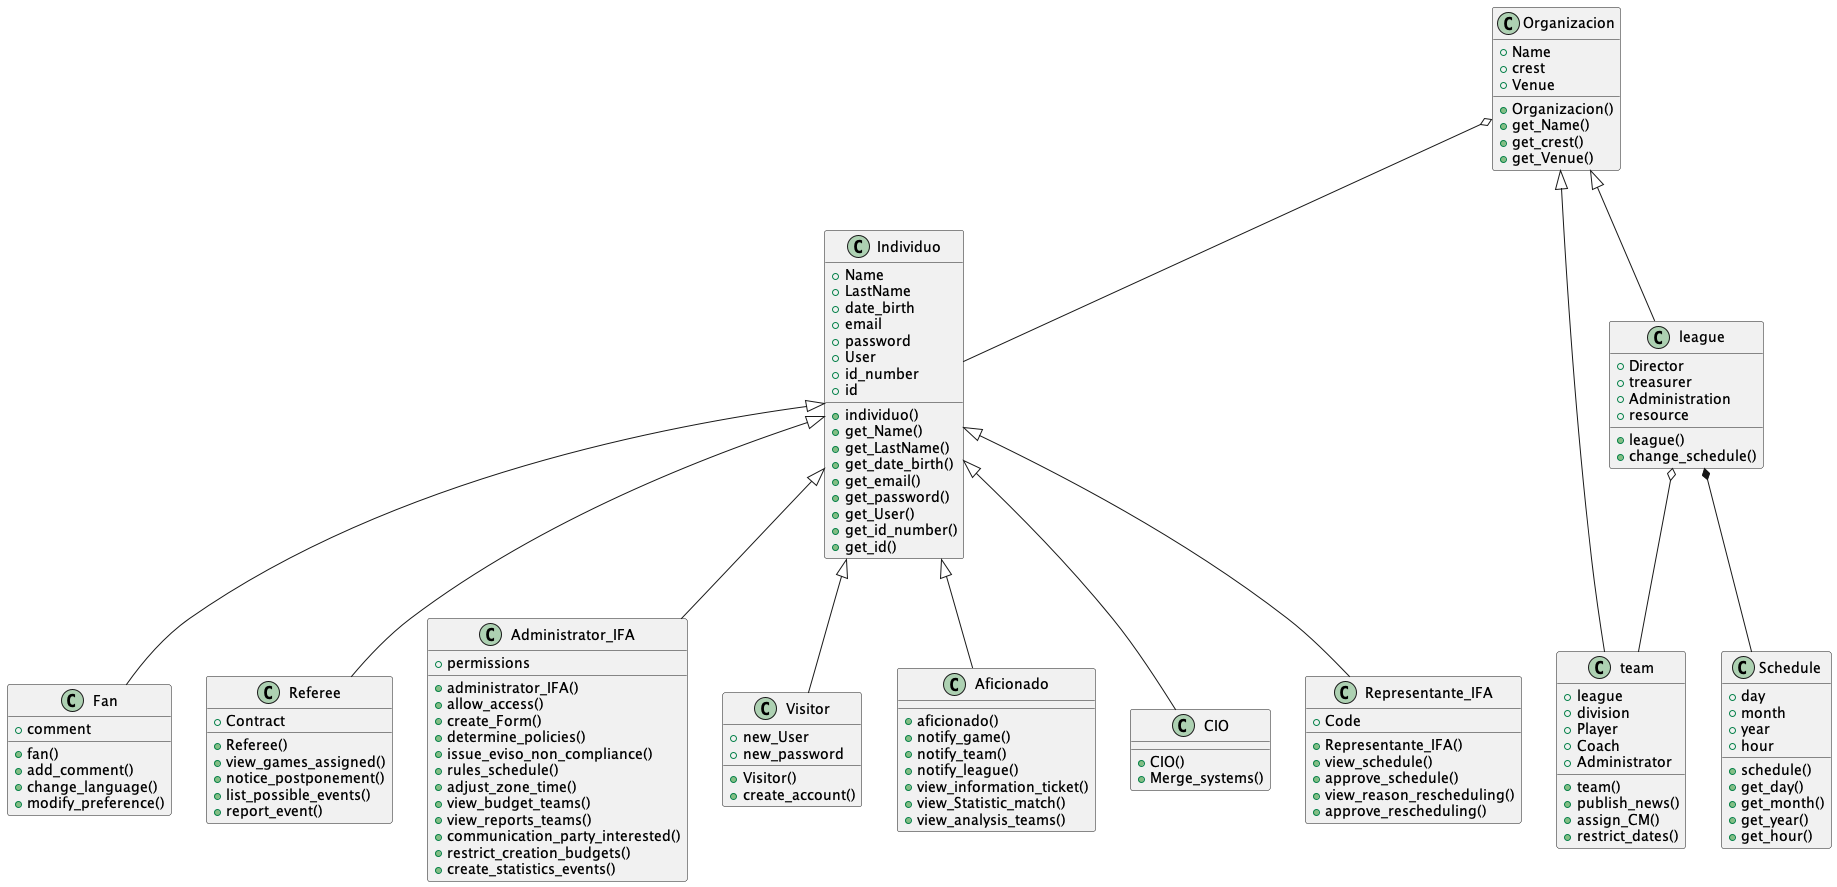

The diagram above was rendered by PlantUML. Its source (embedded in the PNG):
@startuml

class Fan {
  +comment
  +fan()
  +add_comment()
  +change_language()
  +modify_preference()
}

class Referee {
  +Contract
  +Referee()
  +view_games_assigned()
  +notice_postponement()
  +list_possible_events()
  +report_event()
}

class Administrator_IFA {
  +permissions
  +administrator_IFA()
  +allow_access()
  +create_Form()
  +determine_policies()
  +issue_eviso_non_compliance()
  +rules_schedule()
  +adjust_zone_time()
  +view_budget_teams()
  +view_reports_teams()
  +communication_party_interested()
  +restrict_creation_budgets()
  +create_statistics_events()
}

class Individuo {
  +Name
  +LastName
  +date_birth
  +email
  +password
  +User
  +id_number
  +id
  +individuo()
  +get_Name()
  +get_LastName()
  +get_date_birth()
  +get_email()
  +get_password()
  +get_User()
  +get_id_number()
  +get_id()
}

class Visitor {
  +new_User
  +new_password
  +Visitor()
  +create_account()
}

class Aficionado {
  +aficionado()
  +notify_game()
  +notify_team()
  +notify_league()
  +view_information_ticket()
  +view_Statistic_match()
  +view_analysis_teams()
}

class CIO {
  +CIO()
  +Merge_systems()
}

class Representante_IFA {
  +Code
  +Representante_IFA()
  +view_schedule()
  +approve_schedule()
  +view_reason_rescheduling()
  +approve_rescheduling()
}

class Organizacion {
  +Name
  +crest
  +Venue
  +Organizacion()
  +get_Name()
  +get_crest()
  +get_Venue()
}

class league {
  +Director
  +treasurer
  +Administration
  +resource
  +league()
  +change_schedule()
}

class team {
  +league
  +division
  +Player
  +Coach
  +Administrator
  +team()
  +publish_news()
  +assign_CM()
  +restrict_dates()
}

class Schedule {
  +day
  +month
  +year
  +hour
  +schedule()
  +get_day()
  +get_month()
  +get_year()
  +get_hour()
}

Individuo <|-- Fan
Individuo <|-- Referee
Individuo <|-- Administrator_IFA
Individuo <|-- Visitor
Individuo <|-- Aficionado
Individuo <|-- Representante_IFA
Individuo <|-- CIO
Organizacion o-- Individuo
Organizacion <|-- league
Organizacion <|-- team
league o-- team
league *-- Schedule

@enduml